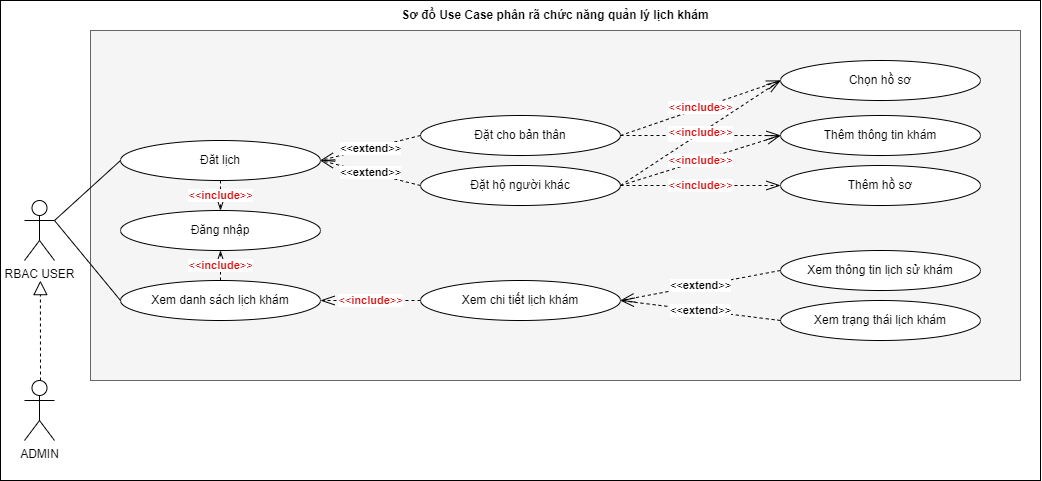

The diagram above was exported from draw.io. Its source (the exported page's mxGraphModel, read from the mxfile embedded in the PNG):
<mxGraphModel dx="2310" dy="2410" grid="1" gridSize="10" guides="1" tooltips="1" connect="1" arrows="1" fold="1" page="1" pageScale="1" pageWidth="900" pageHeight="1600" math="0" shadow="0">
  <root>
    <mxCell id="0" />
    <mxCell id="1" parent="0" />
    <mxCell id="2" value="" style="group" vertex="1" connectable="0" parent="1">
      <mxGeometry x="-160" y="760" width="1040" height="480" as="geometry" />
    </mxCell>
    <mxCell id="3" value="" style="endArrow=none;html=1;rounded=0;exitX=1;exitY=0.3333333333333333;exitDx=0;exitDy=0;exitPerimeter=0;entryX=0;entryY=0.5;entryDx=0;entryDy=0;" edge="1" parent="2">
      <mxGeometry width="50" height="50" relative="1" as="geometry">
        <mxPoint x="64" y="280" as="sourcePoint" />
        <mxPoint x="130" y="280" as="targetPoint" />
      </mxGeometry>
    </mxCell>
    <mxCell id="4" value="" style="rounded=0;whiteSpace=wrap;html=1;container=0;movable=1;resizable=1;rotatable=1;deletable=1;editable=1;locked=0;connectable=1;" vertex="1" parent="2">
      <mxGeometry width="1040" height="480" as="geometry" />
    </mxCell>
    <mxCell id="5" value="" style="rounded=0;whiteSpace=wrap;html=1;fillColor=#f5f5f5;fontColor=#333333;strokeColor=#666666;movable=1;resizable=1;rotatable=1;deletable=1;editable=1;locked=0;connectable=1;" vertex="1" parent="2">
      <mxGeometry x="90" y="30" width="930" height="350" as="geometry" />
    </mxCell>
    <mxCell id="6" value="RBAC USER" style="shape=umlActor;verticalLabelPosition=bottom;verticalAlign=top;html=1;outlineConnect=0;" vertex="1" parent="2">
      <mxGeometry x="24" y="200" width="30" height="60" as="geometry" />
    </mxCell>
    <mxCell id="7" value="Xem danh sách lịch khám" style="ellipse;whiteSpace=wrap;html=1;" vertex="1" parent="2">
      <mxGeometry x="120" y="280" width="200" height="40" as="geometry" />
    </mxCell>
    <mxCell id="8" value="ADMIN" style="shape=umlActor;verticalLabelPosition=bottom;verticalAlign=top;html=1;outlineConnect=0;" vertex="1" parent="2">
      <mxGeometry x="24" y="380" width="30" height="60" as="geometry" />
    </mxCell>
    <mxCell id="9" value="" style="endArrow=none;html=1;rounded=0;exitX=1;exitY=0.3333333333333333;exitDx=0;exitDy=0;exitPerimeter=0;entryX=0;entryY=0.5;entryDx=0;entryDy=0;" edge="1" parent="2" source="6" target="7">
      <mxGeometry width="50" height="50" relative="1" as="geometry">
        <mxPoint x="230" y="340" as="sourcePoint" />
        <mxPoint x="280" y="290" as="targetPoint" />
      </mxGeometry>
    </mxCell>
    <mxCell id="10" value="" style="endArrow=block;dashed=1;endFill=0;endSize=12;html=1;rounded=0;entryX=0.057;entryY=0.523;entryDx=0;entryDy=0;entryPerimeter=0;" edge="1" parent="2">
      <mxGeometry width="160" relative="1" as="geometry">
        <mxPoint x="40" y="380" as="sourcePoint" />
        <mxPoint x="39.90000000000009" y="280.1199999999999" as="targetPoint" />
      </mxGeometry>
    </mxCell>
    <mxCell id="11" value="Sơ đồ Use Case phân rã chức năng quản lý lịch khám" style="text;html=1;strokeColor=none;fillColor=none;align=center;verticalAlign=middle;whiteSpace=wrap;rounded=0;fontStyle=1" vertex="1" parent="2">
      <mxGeometry x="370" width="370" height="30" as="geometry" />
    </mxCell>
    <mxCell id="12" value="Đăt lịch" style="ellipse;whiteSpace=wrap;html=1;" vertex="1" parent="2">
      <mxGeometry x="120" y="140" width="200" height="40" as="geometry" />
    </mxCell>
    <mxCell id="13" value="" style="endArrow=none;html=1;rounded=0;exitX=1;exitY=0.3333333333333333;exitDx=0;exitDy=0;exitPerimeter=0;entryX=0;entryY=0.5;entryDx=0;entryDy=0;" edge="1" parent="2" source="6" target="12">
      <mxGeometry width="50" height="50" relative="1" as="geometry">
        <mxPoint x="64" y="230" as="sourcePoint" />
        <mxPoint x="130" y="230" as="targetPoint" />
      </mxGeometry>
    </mxCell>
    <mxCell id="14" value="Đăng nhập" style="ellipse;whiteSpace=wrap;html=1;" vertex="1" parent="2">
      <mxGeometry x="120" y="210" width="200" height="40" as="geometry" />
    </mxCell>
    <mxCell id="15" value="&lt;font color=&quot;#d80e0e&quot;&gt;&amp;lt;&amp;lt;&lt;b&gt;include&lt;/b&gt;&amp;gt;&amp;gt;&lt;/font&gt;" style="endArrow=openThin;endSize=12;dashed=1;html=1;rounded=0;exitX=0.5;exitY=1;exitDx=0;exitDy=0;entryX=0.5;entryY=0;entryDx=0;entryDy=0;endFill=0;" edge="1" parent="2" source="12" target="14">
      <mxGeometry width="160" relative="1" as="geometry">
        <mxPoint x="250" y="200" as="sourcePoint" />
        <mxPoint x="489" y="94" as="targetPoint" />
      </mxGeometry>
    </mxCell>
    <mxCell id="16" value="&lt;font color=&quot;#d80e0e&quot;&gt;&amp;lt;&amp;lt;&lt;b&gt;include&lt;/b&gt;&amp;gt;&amp;gt;&lt;/font&gt;" style="endArrow=openThin;endSize=12;dashed=1;html=1;rounded=0;exitX=0.5;exitY=0;exitDx=0;exitDy=0;entryX=0.5;entryY=1;entryDx=0;entryDy=0;endFill=0;" edge="1" parent="2" source="7" target="14">
      <mxGeometry width="160" relative="1" as="geometry">
        <mxPoint x="220" y="320" as="sourcePoint" />
        <mxPoint x="459" y="214" as="targetPoint" />
      </mxGeometry>
    </mxCell>
    <mxCell id="17" value="Đặt cho bản thân" style="ellipse;whiteSpace=wrap;html=1;" vertex="1" parent="2">
      <mxGeometry x="420" y="115" width="200" height="40" as="geometry" />
    </mxCell>
    <mxCell id="18" value="Đặt hộ người khác" style="ellipse;whiteSpace=wrap;html=1;" vertex="1" parent="2">
      <mxGeometry x="420" y="165" width="200" height="40" as="geometry" />
    </mxCell>
    <mxCell id="19" value="&amp;lt;&amp;lt;&lt;b&gt;extend&lt;/b&gt;&amp;gt;&amp;gt;" style="endArrow=openThin;endSize=12;dashed=1;html=1;rounded=0;entryX=1;entryY=0.5;entryDx=0;entryDy=0;endFill=0;exitX=0;exitY=0.5;exitDx=0;exitDy=0;" edge="1" parent="2" source="17" target="12">
      <mxGeometry width="160" relative="1" as="geometry">
        <mxPoint x="380" y="215" as="sourcePoint" />
        <mxPoint x="270" y="165" as="targetPoint" />
      </mxGeometry>
    </mxCell>
    <mxCell id="20" value="&amp;lt;&amp;lt;&lt;b&gt;extend&lt;/b&gt;&amp;gt;&amp;gt;" style="endArrow=openThin;endSize=12;dashed=1;html=1;rounded=0;entryX=1;entryY=0.5;entryDx=0;entryDy=0;endFill=0;exitX=0;exitY=0.5;exitDx=0;exitDy=0;" edge="1" parent="2" source="18" target="12">
      <mxGeometry width="160" relative="1" as="geometry">
        <mxPoint x="390" y="145" as="sourcePoint" />
        <mxPoint x="330" y="170" as="targetPoint" />
      </mxGeometry>
    </mxCell>
    <mxCell id="21" value="Xem chi tiết lịch khám" style="ellipse;whiteSpace=wrap;html=1;" vertex="1" parent="2">
      <mxGeometry x="420" y="280" width="200" height="40" as="geometry" />
    </mxCell>
    <mxCell id="22" value="&lt;font color=&quot;#d80e0e&quot;&gt;&amp;lt;&amp;lt;&lt;b&gt;include&lt;/b&gt;&amp;gt;&amp;gt;&lt;/font&gt;" style="endArrow=openThin;endSize=12;dashed=1;html=1;rounded=0;exitX=0;exitY=0.5;exitDx=0;exitDy=0;entryX=1;entryY=0.5;entryDx=0;entryDy=0;endFill=0;" edge="1" parent="2" source="21" target="7">
      <mxGeometry width="160" relative="1" as="geometry">
        <mxPoint x="230" y="290" as="sourcePoint" />
        <mxPoint x="230" y="260" as="targetPoint" />
      </mxGeometry>
    </mxCell>
    <mxCell id="23" value="Thêm thông tin khám" style="ellipse;whiteSpace=wrap;html=1;" vertex="1" parent="2">
      <mxGeometry x="780" y="115" width="200" height="40" as="geometry" />
    </mxCell>
    <mxCell id="24" value="Chọn hồ sơ" style="ellipse;whiteSpace=wrap;html=1;" vertex="1" parent="2">
      <mxGeometry x="780" y="60" width="200" height="40" as="geometry" />
    </mxCell>
    <mxCell id="25" value="Thêm hồ sơ" style="ellipse;whiteSpace=wrap;html=1;" vertex="1" parent="2">
      <mxGeometry x="780" y="165" width="200" height="40" as="geometry" />
    </mxCell>
    <mxCell id="26" value="&lt;font color=&quot;#d80e0e&quot;&gt;&amp;lt;&amp;lt;&lt;b&gt;include&lt;/b&gt;&amp;gt;&amp;gt;&lt;/font&gt;" style="endArrow=openThin;endSize=12;dashed=1;html=1;rounded=0;exitX=1;exitY=0.5;exitDx=0;exitDy=0;entryX=0;entryY=0.5;entryDx=0;entryDy=0;endFill=0;" edge="1" parent="2" source="17" target="24">
      <mxGeometry width="160" relative="1" as="geometry">
        <mxPoint x="430" y="310" as="sourcePoint" />
        <mxPoint x="330" y="310" as="targetPoint" />
      </mxGeometry>
    </mxCell>
    <mxCell id="27" value="&lt;font color=&quot;#d80e0e&quot;&gt;&amp;lt;&amp;lt;&lt;b&gt;include&lt;/b&gt;&amp;gt;&amp;gt;&lt;/font&gt;" style="endArrow=openThin;endSize=12;dashed=1;html=1;rounded=0;exitX=1;exitY=0.5;exitDx=0;exitDy=0;entryX=0;entryY=0.5;entryDx=0;entryDy=0;endFill=0;" edge="1" parent="2" source="17" target="23">
      <mxGeometry width="160" relative="1" as="geometry">
        <mxPoint x="630" y="145" as="sourcePoint" />
        <mxPoint x="720" y="95" as="targetPoint" />
      </mxGeometry>
    </mxCell>
    <mxCell id="28" value="&lt;font color=&quot;#d80e0e&quot;&gt;&amp;lt;&amp;lt;&lt;b&gt;include&lt;/b&gt;&amp;gt;&amp;gt;&lt;/font&gt;" style="endArrow=openThin;endSize=12;dashed=1;html=1;rounded=0;exitX=1;exitY=0.5;exitDx=0;exitDy=0;entryX=0;entryY=0.5;entryDx=0;entryDy=0;endFill=0;" edge="1" parent="2" source="18" target="25">
      <mxGeometry width="160" relative="1" as="geometry">
        <mxPoint x="630" y="145" as="sourcePoint" />
        <mxPoint x="790" y="145" as="targetPoint" />
      </mxGeometry>
    </mxCell>
    <mxCell id="29" value="&lt;font color=&quot;#d80e0e&quot;&gt;&amp;lt;&amp;lt;&lt;b&gt;include&lt;/b&gt;&amp;gt;&amp;gt;&lt;/font&gt;" style="endArrow=openThin;endSize=12;dashed=1;html=1;rounded=0;exitX=1;exitY=0.5;exitDx=0;exitDy=0;entryX=0;entryY=0.5;entryDx=0;entryDy=0;endFill=0;" edge="1" parent="2" source="18" target="23">
      <mxGeometry width="160" relative="1" as="geometry">
        <mxPoint x="630" y="195" as="sourcePoint" />
        <mxPoint x="790" y="195" as="targetPoint" />
      </mxGeometry>
    </mxCell>
    <mxCell id="30" value="&lt;font color=&quot;#d80e0e&quot;&gt;&amp;lt;&amp;lt;&lt;b&gt;include&lt;/b&gt;&amp;gt;&amp;gt;&lt;/font&gt;" style="endArrow=openThin;endSize=12;dashed=1;html=1;rounded=0;exitX=1;exitY=0.5;exitDx=0;exitDy=0;entryX=0;entryY=0.5;entryDx=0;entryDy=0;endFill=0;" edge="1" parent="2" source="18" target="24">
      <mxGeometry width="160" relative="1" as="geometry">
        <mxPoint x="630" y="195" as="sourcePoint" />
        <mxPoint x="790" y="145" as="targetPoint" />
      </mxGeometry>
    </mxCell>
    <mxCell id="31" value="Xem trạng thái lịch khám" style="ellipse;whiteSpace=wrap;html=1;" vertex="1" parent="2">
      <mxGeometry x="780" y="300" width="200" height="40" as="geometry" />
    </mxCell>
    <mxCell id="32" value="Xem thông tin lịch sử khám" style="ellipse;whiteSpace=wrap;html=1;" vertex="1" parent="2">
      <mxGeometry x="780" y="250" width="200" height="40" as="geometry" />
    </mxCell>
    <mxCell id="33" value="&amp;lt;&amp;lt;&lt;b&gt;extend&lt;/b&gt;&amp;gt;&amp;gt;" style="endArrow=openThin;endSize=12;dashed=1;html=1;rounded=0;entryX=1;entryY=0.5;entryDx=0;entryDy=0;endFill=0;exitX=0;exitY=0.5;exitDx=0;exitDy=0;" edge="1" parent="2" source="32" target="21">
      <mxGeometry width="160" relative="1" as="geometry">
        <mxPoint x="620" y="282.5" as="sourcePoint" />
        <mxPoint x="520" y="257.5" as="targetPoint" />
      </mxGeometry>
    </mxCell>
    <mxCell id="34" value="&amp;lt;&amp;lt;&lt;b&gt;extend&lt;/b&gt;&amp;gt;&amp;gt;" style="endArrow=openThin;endSize=12;dashed=1;html=1;rounded=0;entryX=1;entryY=0.5;entryDx=0;entryDy=0;endFill=0;exitX=0;exitY=0.5;exitDx=0;exitDy=0;" edge="1" parent="2" source="31" target="21">
      <mxGeometry width="160" relative="1" as="geometry">
        <mxPoint x="440" y="205" as="sourcePoint" />
        <mxPoint x="340" y="180" as="targetPoint" />
      </mxGeometry>
    </mxCell>
  </root>
</mxGraphModel>